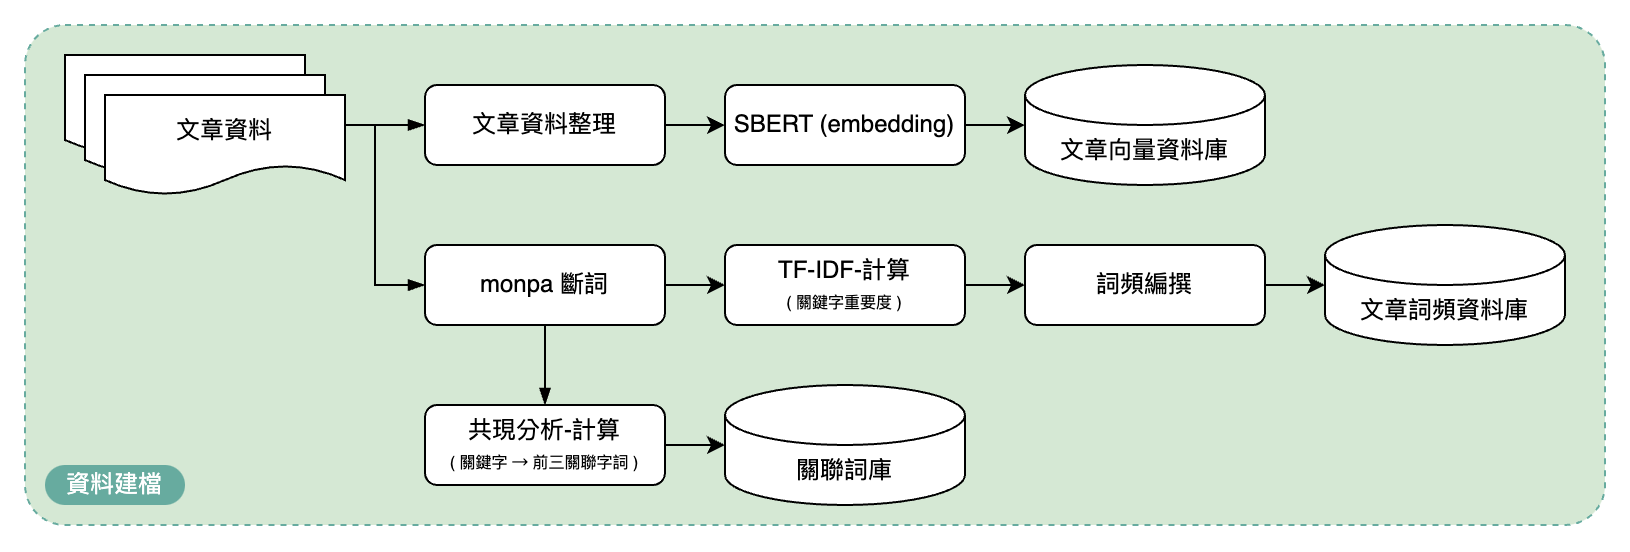

The diagram above was exported from draw.io. Its source (the exported page's mxGraphModel, read from the mxfile embedded in the PNG):
<mxGraphModel dx="1173" dy="973" grid="1" gridSize="10" guides="1" tooltips="1" connect="1" arrows="1" fold="1" page="1" pageScale="1" pageWidth="827" pageHeight="1169" math="0" shadow="0">
  <root>
    <mxCell id="0" />
    <mxCell id="1" parent="0" />
    <mxCell id="6vE75GWCPKJTMRDHltIf-6" value="" style="rounded=1;whiteSpace=wrap;html=1;rotatable=1;arcSize=8;dashed=1;strokeColor=#67AB9F;fillColor=#D5E8D4;" vertex="1" parent="1">
      <mxGeometry x="40" y="320" width="790" height="250" as="geometry" />
    </mxCell>
    <mxCell id="6vE75GWCPKJTMRDHltIf-7" style="edgeStyle=orthogonalEdgeStyle;rounded=0;orthogonalLoop=1;jettySize=auto;html=1;entryX=0;entryY=0.5;entryDx=0;entryDy=0;endArrow=blockThin;endFill=1;" edge="1" parent="1" source="6vE75GWCPKJTMRDHltIf-13" target="6vE75GWCPKJTMRDHltIf-33">
      <mxGeometry relative="1" as="geometry">
        <mxPoint x="200" y="495" as="sourcePoint" />
        <mxPoint x="250" y="530" as="targetPoint" />
      </mxGeometry>
    </mxCell>
    <mxCell id="6vE75GWCPKJTMRDHltIf-8" style="edgeStyle=orthogonalEdgeStyle;rounded=0;orthogonalLoop=1;jettySize=auto;html=1;entryX=0;entryY=0.5;entryDx=0;entryDy=0;endArrow=blockThin;endFill=1;exitX=1;exitY=0.5;exitDx=0;exitDy=0;" edge="1" parent="1" source="6vE75GWCPKJTMRDHltIf-13" target="6vE75GWCPKJTMRDHltIf-11">
      <mxGeometry relative="1" as="geometry">
        <mxPoint x="360" y="495" as="sourcePoint" />
        <mxPoint x="390" y="495" as="targetPoint" />
      </mxGeometry>
    </mxCell>
    <mxCell id="6vE75GWCPKJTMRDHltIf-9" style="edgeStyle=orthogonalEdgeStyle;rounded=0;orthogonalLoop=1;jettySize=auto;html=1;entryX=0.5;entryY=0;entryDx=0;entryDy=0;endArrow=blockThin;endFill=1;exitX=0.5;exitY=1;exitDx=0;exitDy=0;" edge="1" parent="1" source="6vE75GWCPKJTMRDHltIf-11" target="6vE75GWCPKJTMRDHltIf-15">
      <mxGeometry relative="1" as="geometry" />
    </mxCell>
    <mxCell id="6vE75GWCPKJTMRDHltIf-10" style="edgeStyle=orthogonalEdgeStyle;rounded=0;orthogonalLoop=1;jettySize=auto;html=1;entryX=0;entryY=0.5;entryDx=0;entryDy=0;exitX=1;exitY=0.5;exitDx=0;exitDy=0;" edge="1" parent="1" source="6vE75GWCPKJTMRDHltIf-11" target="6vE75GWCPKJTMRDHltIf-35">
      <mxGeometry relative="1" as="geometry" />
    </mxCell>
    <mxCell id="6vE75GWCPKJTMRDHltIf-11" value="monpa 斷詞" style="rounded=1;whiteSpace=wrap;html=1;" vertex="1" parent="1">
      <mxGeometry x="240" y="430" width="120" height="40" as="geometry" />
    </mxCell>
    <mxCell id="6vE75GWCPKJTMRDHltIf-12" value="" style="shape=document;whiteSpace=wrap;html=1;boundedLbl=1;" vertex="1" parent="1">
      <mxGeometry x="60" y="335" width="120" height="50" as="geometry" />
    </mxCell>
    <mxCell id="6vE75GWCPKJTMRDHltIf-13" value="" style="shape=document;whiteSpace=wrap;html=1;boundedLbl=1;" vertex="1" parent="1">
      <mxGeometry x="70" y="345" width="120" height="50" as="geometry" />
    </mxCell>
    <mxCell id="6vE75GWCPKJTMRDHltIf-14" value="文章資料" style="shape=document;whiteSpace=wrap;html=1;boundedLbl=1;" vertex="1" parent="1">
      <mxGeometry x="80" y="355" width="120" height="50" as="geometry" />
    </mxCell>
    <mxCell id="6vE75GWCPKJTMRDHltIf-15" value="共現分析-計算&lt;div&gt;&lt;font style=&quot;font-size: 8px;&quot;&gt;( 關鍵字 → 前三關聯字詞 )&lt;/font&gt;&lt;/div&gt;" style="rounded=1;whiteSpace=wrap;html=1;" vertex="1" parent="1">
      <mxGeometry x="240" y="510" width="120" height="40" as="geometry" />
    </mxCell>
    <mxCell id="6vE75GWCPKJTMRDHltIf-20" value="關聯詞庫" style="shape=cylinder3;whiteSpace=wrap;html=1;boundedLbl=1;backgroundOutline=1;size=15;" vertex="1" parent="1">
      <mxGeometry x="390" y="500" width="120" height="60" as="geometry" />
    </mxCell>
    <mxCell id="6vE75GWCPKJTMRDHltIf-21" style="edgeStyle=orthogonalEdgeStyle;rounded=0;orthogonalLoop=1;jettySize=auto;html=1;entryX=0;entryY=0.5;entryDx=0;entryDy=0;entryPerimeter=0;" edge="1" parent="1" source="6vE75GWCPKJTMRDHltIf-15" target="6vE75GWCPKJTMRDHltIf-20">
      <mxGeometry relative="1" as="geometry" />
    </mxCell>
    <mxCell id="6vE75GWCPKJTMRDHltIf-25" style="edgeStyle=orthogonalEdgeStyle;rounded=0;orthogonalLoop=1;jettySize=auto;html=1;" edge="1" parent="1" source="6vE75GWCPKJTMRDHltIf-26" target="6vE75GWCPKJTMRDHltIf-34">
      <mxGeometry relative="1" as="geometry" />
    </mxCell>
    <mxCell id="6vE75GWCPKJTMRDHltIf-26" value="SBERT (embedding)" style="rounded=1;whiteSpace=wrap;html=1;" vertex="1" parent="1">
      <mxGeometry x="390" y="350" width="120" height="40" as="geometry" />
    </mxCell>
    <mxCell id="6vE75GWCPKJTMRDHltIf-27" value="文章詞頻&lt;span style=&quot;background-color: initial;&quot;&gt;資料庫&lt;/span&gt;" style="shape=cylinder3;whiteSpace=wrap;html=1;boundedLbl=1;backgroundOutline=1;size=15;" vertex="1" parent="1">
      <mxGeometry x="690" y="420" width="120" height="60" as="geometry" />
    </mxCell>
    <mxCell id="6vE75GWCPKJTMRDHltIf-28" style="edgeStyle=orthogonalEdgeStyle;rounded=0;orthogonalLoop=1;jettySize=auto;html=1;entryX=0;entryY=0.5;entryDx=0;entryDy=0;exitX=1;exitY=0.5;exitDx=0;exitDy=0;" edge="1" parent="1" source="6vE75GWCPKJTMRDHltIf-35" target="6vE75GWCPKJTMRDHltIf-42">
      <mxGeometry relative="1" as="geometry" />
    </mxCell>
    <mxCell id="6vE75GWCPKJTMRDHltIf-32" style="edgeStyle=orthogonalEdgeStyle;rounded=0;orthogonalLoop=1;jettySize=auto;html=1;" edge="1" parent="1" source="6vE75GWCPKJTMRDHltIf-33" target="6vE75GWCPKJTMRDHltIf-26">
      <mxGeometry relative="1" as="geometry" />
    </mxCell>
    <mxCell id="6vE75GWCPKJTMRDHltIf-33" value="文章資料整理" style="rounded=1;whiteSpace=wrap;html=1;" vertex="1" parent="1">
      <mxGeometry x="240" y="350" width="120" height="40" as="geometry" />
    </mxCell>
    <mxCell id="6vE75GWCPKJTMRDHltIf-34" value="文章向量&lt;span style=&quot;background-color: initial;&quot;&gt;資料庫&lt;/span&gt;" style="shape=cylinder3;whiteSpace=wrap;html=1;boundedLbl=1;backgroundOutline=1;size=15;" vertex="1" parent="1">
      <mxGeometry x="540" y="340" width="120" height="60" as="geometry" />
    </mxCell>
    <mxCell id="6vE75GWCPKJTMRDHltIf-35" value="TF-IDF-計算&lt;div&gt;&lt;span style=&quot;font-size: 8px;&quot;&gt;( 關鍵字重要度 )&lt;/span&gt;&lt;br&gt;&lt;/div&gt;" style="rounded=1;whiteSpace=wrap;html=1;" vertex="1" parent="1">
      <mxGeometry x="390" y="430" width="120" height="40" as="geometry" />
    </mxCell>
    <mxCell id="6vE75GWCPKJTMRDHltIf-39" value="資料建檔" style="rounded=1;whiteSpace=wrap;html=1;arcSize=50;strokeColor=none;fillColor=#67AB9F;fontColor=#FFFFFF;" vertex="1" parent="1">
      <mxGeometry x="50" y="540" width="70" height="20" as="geometry" />
    </mxCell>
    <mxCell id="6vE75GWCPKJTMRDHltIf-42" value="詞頻編撰" style="rounded=1;whiteSpace=wrap;html=1;" vertex="1" parent="1">
      <mxGeometry x="540" y="430" width="120" height="40" as="geometry" />
    </mxCell>
    <mxCell id="6vE75GWCPKJTMRDHltIf-43" style="edgeStyle=orthogonalEdgeStyle;rounded=0;orthogonalLoop=1;jettySize=auto;html=1;entryX=0;entryY=0.5;entryDx=0;entryDy=0;entryPerimeter=0;" edge="1" parent="1" source="6vE75GWCPKJTMRDHltIf-42" target="6vE75GWCPKJTMRDHltIf-27">
      <mxGeometry relative="1" as="geometry" />
    </mxCell>
  </root>
</mxGraphModel>